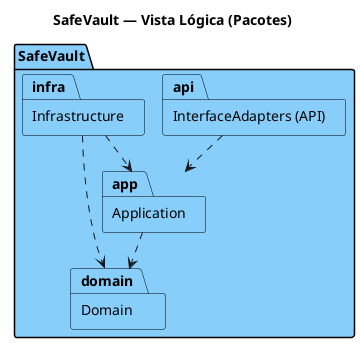

The diagram above was rendered by PlantUML. Its source (embedded in the PNG):
@startuml
!pragma layout smetana
' SafeVault — Vista Lógica (pacotes), à imagem do exemplo "Sistema AIT".
title SafeVault — Vista Lógica (Pacotes)

skinparam shadowing false
skinparam package {
  BackgroundColor #87CEFA
  BorderColor Black
  FontColor Black
}

package "SafeVault" as sys {
  package "InterfaceAdapters (API)" as api
  package "Application" as app
  package "Domain" as domain
  package "Infrastructure" as infra
}

' Regra de dependência da Clean Architecture (setas a tracejado, para dentro)
api ..> app
app ..> domain
infra ..> domain
infra ..> app
@enduml